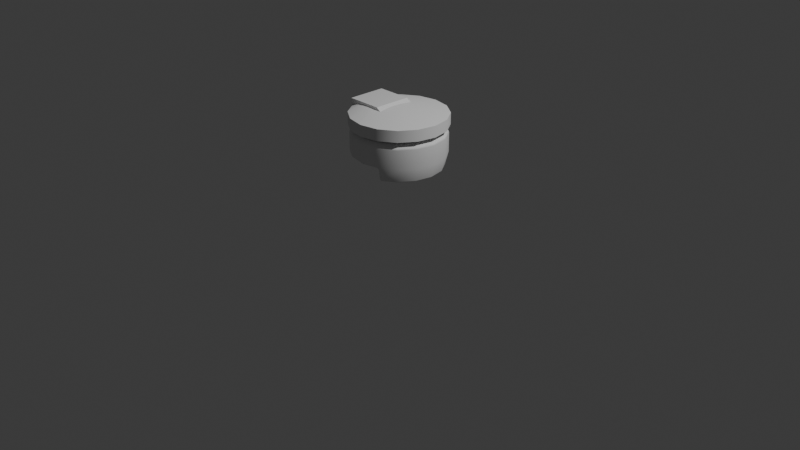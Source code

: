 # Source: untitled.blend  (saved by Blender 4.1.24; exported with 4.5.12 LTS)
import bpy
from mathutils import Matrix  # noqa: F401  (used for matrix-valued properties, if any)

bpy.ops.wm.read_factory_settings(use_empty=True)
scene = bpy.context.scene
scene.name = 'Scene'

# ---- collections
col_collection = bpy.data.collections.new('Collection'); scene.collection.children.link(col_collection)
col_collection_2 = bpy.data.collections.new('Collection 2'); scene.collection.children.link(col_collection_2)

# ---- world
world_world = bpy.data.worlds.new('World'); scene.world = world_world
world_world.use_nodes = True; world_world.node_tree.nodes.clear()
_N = world_world.node_tree.nodes; _L = world_world.node_tree.links
n0 = _N.new('ShaderNodeOutputWorld'); n0.name = 'World Output'; n0.location = (300, 300)
n1 = _N.new('ShaderNodeBackground'); n1.name = 'Background'; n1.location = (10, 300)
n1.inputs[0].default_value = (0.05088, 0.05088, 0.05088, 1.0)
_L.new(n1.outputs[0], n0.inputs[0])
n0.is_active_output = True
world_world.color = (0.05088, 0.05088, 0.05088)
world_world.use_sun_shadow = False
world_world.sun_shadow_jitter_overblur = 0.0

# ---- cameras
cam_camera = bpy.data.cameras.new('Camera')
cam_camera.clip_end = 100.0
cam_camera.ortho_scale = 7.314

# ---- lights
light_light = bpy.data.lights.new('Light', 'POINT')
light_light.transmission_factor = 0.0
light_light.energy = 1000.0
light_light.shadow_soft_size = 0.1
light_light.shadow_maximum_resolution = 0.006
light_light.use_absolute_resolution = True

# ---- meshes
me_cylinder_001 = bpy.data.meshes.new('Cylinder.001')
me_cylinder_001.from_pydata([(2.189e-09, 0.45, 1.0), (0.1722, 0.4157, 1.0), (0.3182, 0.3182, 1.0), (0.4157, 0.1722, 1.0), (0.45, 3.073e-09, 1.0), (0.4157, -0.1722, 1.0), (0.3182, -0.3182, 1.0), (0.1722, -0.4157, 1.0), (2.189e-09, -0.45, 1.0), (-0.1722, -0.4157, 1.0), (-0.3182, -0.3182, 1.0), (-0.4157, -0.1722, 1.0), (-0.45, 3.073e-09, 1.0), (-0.4157, 0.1722, 1.0), (-0.3182, 0.3182, 1.0), (-0.1722, 0.4157, 1.0), (-0.2079, -0.1722, 0.6), (0.1722, 0.4157, 0.6), (0.3182, 0.3182, 0.6), (0.4157, 0.1722, 0.6), (0.45, 3.073e-09, 0.6), (0.4157, -0.1722, 0.6), (0.3182, -0.3182, 0.6), (0.1722, -0.4157, 0.6), (-0.1039, -0.1722, 0.6), (-7.451e-09, -0.1722, 0.6), (0.1039, -0.1722, 0.6), (-0.4157, -0.1722, 0.6), (-0.45, 3.073e-09, 0.6), (-0.4157, 0.1722, 0.6), (0.2079, -0.1722, 0.6), (0.3118, -0.1378, 0.6), (4.545e-09, 0.4863, 0.7453), (2.628e-09, 0.4863, 0.9547), (0.1861, 0.4493, 0.9547), (0.1861, 0.4493, 0.7453), (0.3439, 0.3439, 0.9547), (0.3439, 0.3439, 0.7453), (0.4493, 0.1861, 0.9547), (0.4493, 0.1861, 0.7453), (0.4863, 3.547e-09, 0.9547), (0.4863, 3.547e-09, 0.7453), (0.4493, -0.1861, 0.9547), (0.4493, -0.1861, 0.7453), (0.3439, -0.3439, 0.9547), (0.3439, -0.3439, 0.7453), (0.1861, -0.4493, 0.9547), (0.1861, -0.4493, 0.7453), (2.628e-09, -0.4863, 0.9547), (4.545e-09, -0.4863, 0.7453), (-0.1861, -0.4493, 0.9547), (-0.1861, -0.4493, 0.7453), (-0.3439, -0.3439, 0.9547), (-0.3439, -0.3439, 0.7453), (-0.4493, -0.1861, 0.9547), (-0.4493, -0.1725, 0.7453), (-0.4863, 3.547e-09, 0.9547), (-0.4863, 3.547e-09, 0.7453), (-0.4493, 0.1861, 0.9547), (-0.4493, 0.1725, 0.7453), (-0.3439, 0.3439, 0.9547), (-0.3439, 0.3439, 0.7453), (-0.1861, 0.4493, 0.9547), (-0.1861, 0.4493, 0.7453), (-0.3118, -0.1723, 0.6), (0.3375, 3.073e-09, 0.6), (0.225, 3.073e-09, 0.6), (0.1125, 3.073e-09, 0.6), (-1.49e-08, 3.073e-09, 0.6), (-0.1125, 3.073e-09, 0.6), (-0.225, 3.073e-09, 0.6), (-0.3375, 3.073e-09, 0.6), (0.3118, 0.1378, 0.6), (0.2079, 0.1722, 0.6), (0.1039, 0.1722, 0.6), (-7.451e-09, 0.1722, 0.6), (-0.1039, 0.1722, 0.6), (-0.2079, 0.1722, 0.6), (-0.3118, 0.1723, 0.6), (-0.2079, -0.1722, 0.75), (-0.1039, -0.1722, 0.75), (-7.451e-09, -0.1722, 0.75), (0.1039, -0.1722, 0.75), (-0.3118, -0.1723, 0.75), (0.1039, 0.1722, 0.75), (-7.451e-09, 0.1722, 0.75), (-0.1039, 0.1722, 0.75), (-0.2079, 0.1722, 0.75), (-0.3118, 0.1723, 0.75)], [], [(62, 15, 0, 33), (35, 37, 18, 17), (37, 39, 19, 18), (39, 41, 20, 19), (41, 43, 21, 20), (43, 45, 22, 21), (45, 47, 23, 22), (70, 16, 64, 71), (69, 24, 16, 70), (68, 25, 24, 69), (67, 26, 25, 68), (55, 57, 28, 27), (57, 59, 29, 28), (66, 30, 26, 67), (1, 0, 15, 14, 13, 12, 11, 10, 9, 8, 7, 6, 5, 4, 3, 2), (65, 31, 30, 66), (20, 21, 31, 65), (38, 3, 4, 40), (78, 71, 28, 29), (48, 8, 9, 50), (33, 0, 1, 34), (58, 13, 14, 60), (44, 6, 7, 46), (54, 11, 12, 56), (34, 1, 2, 36), (40, 4, 5, 42), (50, 9, 10, 52), (60, 14, 15, 62), (36, 2, 3, 38), (46, 7, 8, 48), (56, 12, 13, 58), (42, 5, 6, 44), (52, 10, 11, 54), (33, 34, 35, 32), (34, 36, 37, 35), (36, 38, 39, 37), (38, 40, 41, 39), (40, 42, 43, 41), (42, 44, 45, 43), (44, 46, 47, 45), (46, 48, 49, 47), (48, 50, 51, 49), (50, 52, 53, 51), (52, 54, 55, 53), (54, 56, 57, 55), (56, 58, 59, 57), (58, 60, 61, 59), (60, 62, 63, 61), (62, 33, 32, 63), (71, 64, 27, 28), (19, 20, 65, 72), (72, 65, 66, 73), (73, 66, 67, 74), (74, 67, 68, 75), (75, 68, 69, 76), (76, 69, 70, 77), (77, 70, 71, 78), (18, 19, 72, 73), (22, 30, 31, 21), (17, 18, 73, 74), (77, 78, 88, 87), (75, 76, 86, 85), (24, 25, 81, 80), (25, 26, 82, 81), (16, 24, 80, 79), (76, 77, 87, 86), (74, 75, 85, 84), (64, 16, 79, 83), (23, 26, 30, 22), (17, 74, 84, 35), (47, 82, 26, 23), (64, 83, 55, 27), (78, 29, 59, 88), (32, 35, 84, 85), (63, 32, 85, 86), (61, 63, 86, 87), (59, 61, 87, 88), (49, 81, 82, 47), (51, 80, 81, 49), (53, 79, 80, 51), (55, 83, 79, 53)])
me_cylinder_001.polygons.foreach_set('use_smooth', [True] * 81)
_k = set([(0, 1), (0, 15), (1, 2), (2, 3), (3, 4), (4, 5), (5, 6), (6, 7), (7, 8), (8, 9), (9, 10), (10, 11), (11, 12), (12, 13), (13, 14), (14, 15), (16, 24), (16, 64), (17, 18), (17, 35), (17, 74), (18, 19), (19, 20), (20, 21), (21, 22), (22, 23), (23, 26), (23, 47), (24, 25), (25, 26), (26, 82), (27, 28), (27, 55), (27, 64), (28, 29), (29, 59), (29, 78), (32, 35), (32, 63), (33, 34), (33, 62), (34, 36), (35, 84), (36, 38), (38, 40), (40, 42), (42, 44), (44, 46), (46, 48), (47, 49), (47, 82), (48, 50), (49, 51), (50, 52), (51, 53), (52, 54), (53, 55), (54, 56), (55, 83), (56, 58), (58, 60), (59, 61), (59, 88), (60, 62), (61, 63), (74, 75), (74, 84), (75, 76), (76, 77), (77, 78), (79, 80), (79, 83), (80, 81), (81, 82), (84, 85), (85, 86), (86, 87), (87, 88)])
me_cylinder_001.attributes.new('sharp_edge', 'BOOLEAN', 'EDGE').data.foreach_set('value', [ (min(e.vertices), max(e.vertices)) in _k for e in me_cylinder_001.edges])
_uv = me_cylinder_001.uv_layers.new(name='UVMap')
_uv.uv.foreach_set('vector', [0.0625, 0.6368, 0.0625, 1.0, 0.0, 1.0, 0.0, 0.6368, 0.9375, 0.5, 0.875, 0.5, 0.875, 0.5, 0.9375, 0.5, 0.875, 0.5, 0.8125, 0.5, 0.8125, 0.5, 0.875, 0.5, 0.8125, 0.5, 0.75, 0.5, 0.75, 0.5, 0.8125, 0.5, 0.75, 0.5, 0.6875, 0.5, 0.6875, 0.5, 0.75, 0.5, 0.6875, 0.5, 0.625, 0.5, 0.625, 0.5, 0.6875, 0.5, 0.625, 0.5, 0.5625, 0.5, 0.5625, 0.5, 0.625, 0.5, 0.375, 0.5, 0.4062, 0.5, 0.3594, 0.5, 0.3125, 0.5, 0.4375, 0.5, 0.4531, 0.5, 0.4062, 0.5, 0.375, 0.5, 0.5, 0.5, 0.5, 0.5, 0.4531, 0.5, 0.4375, 0.5, 0.5625, 0.5, 0.5469, 0.5, 0.5, 0.5, 0.5, 0.5, 0.3125, 0.5, 0.25, 0.5, 0.25, 0.5, 0.3125, 0.5, 0.25, 0.5, 0.1875, 0.5, 0.1875, 0.5, 0.25, 0.5, 0.625, 0.5, 0.5938, 0.5, 0.5469, 0.5, 0.5625, 0.5, 0.3418, 0.4717, 0.25, 0.49, 0.1582, 0.4717, 0.08029, 0.4197, 0.02827, 0.3418, 0.01, 0.25, 0.02827, 0.1582, 0.08029, 0.08029, 0.1582, 0.02827, 0.25, 0.01, 0.3418, 0.02827, 0.4197, 0.08029, 0.4717, 0.1582, 0.49, 0.25, 0.4717, 0.3418, 0.4197, 0.4197, 0.6875, 0.5, 0.6406, 0.5, 0.5938, 0.5, 0.625, 0.5, 0.75, 0.5, 0.6875, 0.5, 0.6406, 0.5, 0.6875, 0.5, 0.8125, 0.6368, 0.8125, 1.0, 0.75, 1.0, 0.75, 0.6368, 0.2656, 0.5, 0.3125, 0.5, 0.25, 0.5, 0.1875, 0.5, 0.5, 0.6368, 0.5, 1.0, 0.4375, 1.0, 0.4375, 0.6368, 1.0, 0.6368, 1.0, 1.0, 0.9375, 1.0, 0.9375, 0.6368, 0.1875, 0.6368, 0.1875, 1.0, 0.125, 1.0, 0.125, 0.6368, 0.625, 0.6368, 0.625, 1.0, 0.5625, 1.0, 0.5625, 0.6368, 0.3125, 0.6368, 0.3125, 1.0, 0.25, 1.0, 0.25, 0.6368, 0.9375, 0.6368, 0.9375, 1.0, 0.875, 1.0, 0.875, 0.6368, 0.75, 0.6368, 0.75, 1.0, 0.6875, 1.0, 0.6875, 0.6368, 0.4375, 0.6368, 0.4375, 1.0, 0.375, 1.0, 0.375, 0.6368, 0.125, 0.6368, 0.125, 1.0, 0.0625, 1.0, 0.0625, 0.6368, 0.875, 0.6368, 0.875, 1.0, 0.8125, 1.0, 0.8125, 0.6368, 0.5625, 0.6368, 0.5625, 1.0, 0.5, 1.0, 0.5, 0.6368, 0.25, 0.6368, 0.25, 1.0, 0.1875, 1.0, 0.1875, 0.6368, 0.6875, 0.6368, 0.6875, 1.0, 0.625, 1.0, 0.625, 0.6368, 0.375, 0.6368, 0.375, 1.0, 0.3125, 1.0, 0.3125, 0.6368, 1.0, 0.6368, 0.9375, 0.6368, 0.9375, 0.5, 1.0, 0.5, 0.9375, 0.6368, 0.875, 0.6368, 0.875, 0.5, 0.9375, 0.5, 0.875, 0.6368, 0.8125, 0.6368, 0.8125, 0.5, 0.875, 0.5, 0.8125, 0.6368, 0.75, 0.6368, 0.75, 0.5, 0.8125, 0.5, 0.75, 0.6368, 0.6875, 0.6368, 0.6875, 0.5, 0.75, 0.5, 0.6875, 0.6368, 0.625, 0.6368, 0.625, 0.5, 0.6875, 0.5, 0.625, 0.6368, 0.5625, 0.6368, 0.5625, 0.5, 0.625, 0.5, 0.5625, 0.6368, 0.5, 0.6368, 0.5, 0.5, 0.5625, 0.5, 0.5, 0.6368, 0.4375, 0.6368, 0.4375, 0.5, 0.5, 0.5, 0.4375, 0.6368, 0.375, 0.6368, 0.375, 0.5, 0.4375, 0.5, 0.375, 0.6368, 0.3125, 0.6368, 0.3125, 0.5, 0.375, 0.5, 0.3125, 0.6368, 0.25, 0.6368, 0.25, 0.5, 0.3125, 0.5, 0.25, 0.6368, 0.1875, 0.6368, 0.1875, 0.5, 0.25, 0.5, 0.1875, 0.6368, 0.125, 0.6368, 0.125, 0.5, 0.1875, 0.5, 0.125, 0.6368, 0.0625, 0.6368, 0.0625, 0.5, 0.125, 0.5, 0.0625, 0.6368, 0.0, 0.6368, 0.0, 0.5, 0.0625, 0.5, 0.3125, 0.5, 0.3594, 0.5, 0.3125, 0.5, 0.25, 0.5, 0.8125, 0.5, 0.75, 0.5, 0.6875, 0.5, 0.7344, 0.5, 0.7344, 0.5, 0.6875, 0.5, 0.625, 0.5, 0.6562, 0.5, 0.6562, 0.5, 0.625, 0.5, 0.5625, 0.5, 0.5781, 0.5, 0.5781, 0.5, 0.5625, 0.5, 0.5, 0.5, 0.5, 0.5, 0.5, 0.5, 0.5, 0.5, 0.4375, 0.5, 0.4219, 0.5, 0.4219, 0.5, 0.4375, 0.5, 0.375, 0.5, 0.3437, 0.5, 0.3437, 0.5, 0.375, 0.5, 0.3125, 0.5, 0.2656, 0.5, 0.875, 0.5, 0.8125, 0.5, 0.7344, 0.5, 0.6562, 0.5, 0.625, 0.5, 0.5938, 0.5, 0.6406, 0.5, 0.6875, 0.5, 0.9375, 0.5, 0.875, 0.5, 0.6562, 0.5, 0.5781, 0.5, 0.3437, 0.5, 0.2656, 0.5, 0.2656, 0.5, 0.3437, 0.5, 0.5, 0.5, 0.4219, 0.5, 0.4219, 0.5, 0.5, 0.5, 0.4531, 0.5, 0.5, 0.5, 0.5, 0.5, 0.4531, 0.5, 0.5, 0.5, 0.5469, 0.5, 0.5469, 0.5, 0.5, 0.5, 0.4062, 0.5, 0.4531, 0.5, 0.4531, 0.5, 0.4062, 0.5, 0.4219, 0.5, 0.3437, 0.5, 0.3437, 0.5, 0.4219, 0.5, 0.5781, 0.5, 0.5, 0.5, 0.5, 0.5, 0.5781, 0.5, 0.3594, 0.5, 0.4062, 0.5, 0.4062, 0.5, 0.3594, 0.5, 0.5625, 0.5, 0.5469, 0.5, 0.5938, 0.5, 0.625, 0.5, 0.9375, 0.5, 0.5781, 0.5, 0.5781, 0.5, 0.9375, 0.5, 0.5625, 0.5, 0.5469, 0.5, 0.5469, 0.5, 0.5625, 0.5, 0.3594, 0.5, 0.3594, 0.5, 0.3125, 0.5, 0.3125, 0.5, 0.2656, 0.5, 0.1875, 0.5, 0.1875, 0.5, 0.2656, 0.5, 1.0, 0.5, 0.9375, 0.5, 0.5781, 0.5, 0.5, 0.5, 0.0625, 0.5, 1.0, 0.5, 0.5, 0.5, 0.4219, 0.5, 0.125, 0.5, 0.0625, 0.5, 0.4219, 0.5, 0.3437, 0.5, 0.1875, 0.5, 0.125, 0.5, 0.3437, 0.5, 0.2656, 0.5, 0.5, 0.5, 0.5, 0.5, 0.5469, 0.5, 0.5625, 0.5, 0.4375, 0.5, 0.4531, 0.5, 0.5, 0.5, 0.5, 0.5, 0.375, 0.5, 0.4062, 0.5, 0.4531, 0.5, 0.4375, 0.5, 0.3125, 0.5, 0.3594, 0.5, 0.4062, 0.5, 0.375, 0.5])
me_cylinder_001.update()
me_cylinder_002 = bpy.data.meshes.new('Cylinder.002')
me_cylinder_002.from_pydata([(2.794e-09, 0.5, 1.03), (2.794e-09, 0.5, 1.15), (0.1913, 0.4619, 1.03), (0.1913, 0.4619, 1.15), (0.3536, 0.3536, 1.03), (0.3536, 0.3536, 1.15), (0.4619, 0.1913, 1.03), (0.4619, 0.1913, 1.15), (0.5, 3.725e-09, 1.03), (0.5, 3.725e-09, 1.15), (0.4619, -0.1913, 1.03), (0.4619, -0.1913, 1.15), (0.3536, -0.3536, 1.03), (0.3536, -0.3536, 1.15), (0.1913, -0.4619, 1.03), (0.1913, -0.4619, 1.15), (2.794e-09, -0.5, 1.03), (2.794e-09, -0.5, 1.15), (-0.1913, -0.4619, 1.03), (-0.1913, -0.4619, 1.15), (-0.3536, -0.3536, 1.03), (-0.3536, -0.3536, 1.15), (-0.4619, -0.1913, 1.03), (-0.4619, -0.1913, 1.15), (-0.4622, 3.725e-09, 1.03), (-0.4619, 0.1913, 1.03), (-0.4619, 0.1913, 1.15), (-0.3536, 0.3536, 1.03), (-0.3536, 0.3536, 1.15), (-0.1913, 0.4619, 1.03), (-0.1913, 0.4619, 1.15), (-0.25, 0.15, 1.2), (-0.1926, 0.1386, 1.2), (-0.1439, 0.1061, 1.2), (-0.1114, 0.0574, 1.2), (-0.1, -2.794e-09, 1.2), (-0.1114, -0.0574, 1.2), (-0.1439, -0.1061, 1.2), (-0.1926, -0.1386, 1.2), (-0.25, -0.15, 1.2), (-0.3074, -0.1654, 1.196), (-0.3561, -0.1766, 1.19), (-0.3886, -0.1901, 1.18), (-0.3886, 0.1901, 1.18), (-0.3561, 0.1766, 1.19), (-0.3074, 0.1654, 1.196), (9.787e-10, 0.4, 1.0), (0.1531, 0.3696, 1.0), (0.2828, 0.2828, 1.0), (0.3696, 0.1531, 1.0), (0.4, 1.863e-09, 1.0), (0.3696, -0.1531, 1.0), (0.2828, -0.2828, 1.0), (0.1531, -0.3696, 1.0), (9.787e-10, -0.4, 1.0), (-0.1531, -0.3696, 1.0), (-0.2828, -0.2828, 1.0), (-0.3696, -0.1531, 1.0), (-0.4, 1.863e-09, 1.0), (-0.3696, 0.1531, 1.0), (-0.2828, 0.2828, 1.0), (-0.1531, 0.3696, 1.0)], [], [(0, 1, 3, 2), (2, 3, 5, 4), (4, 5, 7, 6), (6, 7, 9, 8), (8, 9, 11, 10), (10, 11, 13, 12), (12, 13, 15, 14), (14, 15, 17, 16), (16, 17, 19, 18), (18, 19, 21, 20), (20, 21, 23, 22), (25, 26, 28, 27), (21, 19, 40, 41), (27, 28, 30, 29), (29, 30, 1, 0), (2, 4, 48, 47), (30, 28, 44, 45), (7, 5, 33, 34), (17, 15, 38, 39), (3, 1, 31, 32), (13, 11, 36, 37), (23, 21, 41, 42), (1, 30, 45, 31), (9, 7, 34, 35), (19, 17, 39, 40), (28, 26, 43, 44), (5, 3, 32, 33), (15, 13, 37, 38), (11, 9, 35, 36), (46, 47, 48, 49, 50, 51, 52, 53, 54, 55, 56, 57, 58, 59, 60, 61), (12, 14, 53, 52), (22, 24, 58, 57), (8, 10, 51, 50), (18, 20, 56, 55), (27, 29, 61, 60), (4, 6, 49, 48), (14, 16, 54, 53), (0, 2, 47, 46), (24, 25, 59, 58), (10, 12, 52, 51), (20, 22, 57, 56), (29, 0, 46, 61), (6, 8, 50, 49), (16, 18, 55, 54), (25, 27, 60, 59)])
me_cylinder_002.polygons.foreach_set('use_smooth', [True] * 45)
_k = set([(0, 2), (0, 29), (1, 3), (1, 30), (2, 4), (3, 5), (4, 6), (5, 7), (6, 8), (7, 9), (8, 10), (9, 11), (10, 12), (11, 13), (12, 14), (13, 15), (14, 16), (15, 17), (16, 18), (17, 19), (18, 20), (19, 21), (20, 22), (21, 23), (22, 24), (24, 25), (25, 27), (26, 28), (27, 29), (28, 30), (31, 32), (31, 45), (32, 33), (33, 34), (34, 35), (35, 36), (36, 37), (37, 38), (38, 39), (39, 40), (40, 41), (41, 42), (43, 44), (44, 45)])
me_cylinder_002.attributes.new('sharp_edge', 'BOOLEAN', 'EDGE').data.foreach_set('value', [ (min(e.vertices), max(e.vertices)) in _k for e in me_cylinder_002.edges])
_uv = me_cylinder_002.uv_layers.new(name='UVMap')
_uv.uv.foreach_set('vector', [1.0, 0.5, 1.0, 1.0, 0.9375, 1.0, 0.9375, 0.5, 0.9375, 0.5, 0.9375, 1.0, 0.875, 1.0, 0.875, 0.5, 0.875, 0.5, 0.875, 1.0, 0.8125, 1.0, 0.8125, 0.5, 0.8125, 0.5, 0.8125, 1.0, 0.75, 1.0, 0.75, 0.5, 0.75, 0.5, 0.75, 1.0, 0.6875, 1.0, 0.6875, 0.5, 0.6875, 0.5, 0.6875, 1.0, 0.625, 1.0, 0.625, 0.5, 0.625, 0.5, 0.625, 1.0, 0.5625, 1.0, 0.5625, 0.5, 0.5625, 0.5, 0.5625, 1.0, 0.5, 1.0, 0.5, 0.5, 0.5, 0.5, 0.5, 1.0, 0.4375, 1.0, 0.4375, 0.5, 0.4375, 0.5, 0.4375, 1.0, 0.375, 1.0, 0.375, 0.5, 0.375, 0.5, 0.375, 1.0, 0.3125, 1.0, 0.3125, 0.5, 0.1875, 0.5, 0.1875, 1.0, 0.125, 1.0, 0.125, 0.5, 0.375, 1.0, 0.4375, 1.0, 0.4375, 1.0, 0.375, 1.0, 0.125, 0.5, 0.125, 1.0, 0.0625, 1.0, 0.0625, 0.5, 0.0625, 0.5, 0.0625, 1.0, 0.0, 1.0, 0.0, 0.5, 0.9375, 0.5, 0.875, 0.5, 0.875, 0.5, 0.9375, 0.5, 0.0625, 1.0, 0.125, 1.0, 0.125, 1.0, 0.0625, 1.0, 0.8125, 1.0, 0.875, 1.0, 0.875, 1.0, 0.8125, 1.0, 0.5, 1.0, 0.5625, 1.0, 0.5625, 1.0, 0.5, 1.0, 0.9375, 1.0, 1.0, 1.0, 1.0, 1.0, 0.9375, 1.0, 0.625, 1.0, 0.6875, 1.0, 0.6875, 1.0, 0.625, 1.0, 0.3125, 1.0, 0.375, 1.0, 0.375, 1.0, 0.3125, 1.0, 0.0, 1.0, 0.0625, 1.0, 0.0625, 1.0, 0.0, 1.0, 0.75, 1.0, 0.8125, 1.0, 0.8125, 1.0, 0.75, 1.0, 0.4375, 1.0, 0.5, 1.0, 0.5, 1.0, 0.4375, 1.0, 0.125, 1.0, 0.1875, 1.0, 0.1875, 1.0, 0.125, 1.0, 0.875, 1.0, 0.9375, 1.0, 0.9375, 1.0, 0.875, 1.0, 0.5625, 1.0, 0.625, 1.0, 0.625, 1.0, 0.5625, 1.0, 0.6875, 1.0, 0.75, 1.0, 0.75, 1.0, 0.6875, 1.0, 0.75, 0.49, 0.8418, 0.4717, 0.9197, 0.4197, 0.9717, 0.3418, 0.99, 0.25, 0.9717, 0.1582, 0.9197, 0.08029, 0.8418, 0.02827, 0.75, 0.01, 0.6582, 0.02827, 0.5803, 0.08029, 0.5283, 0.1582, 0.51, 0.25, 0.5283, 0.3418, 0.5803, 0.4197, 0.6582, 0.4717, 0.625, 0.5, 0.5625, 0.5, 0.5625, 0.5, 0.625, 0.5, 0.3125, 0.5, 0.25, 0.5, 0.25, 0.5, 0.3125, 0.5, 0.75, 0.5, 0.6875, 0.5, 0.6875, 0.5, 0.75, 0.5, 0.4375, 0.5, 0.375, 0.5, 0.375, 0.5, 0.4375, 0.5, 0.125, 0.5, 0.0625, 0.5, 0.0625, 0.5, 0.125, 0.5, 0.875, 0.5, 0.8125, 0.5, 0.8125, 0.5, 0.875, 0.5, 0.5625, 0.5, 0.5, 0.5, 0.5, 0.5, 0.5625, 0.5, 1.0, 0.5, 0.9375, 0.5, 0.9375, 0.5, 1.0, 0.5, 0.25, 0.5, 0.1875, 0.5, 0.1875, 0.5, 0.25, 0.5, 0.6875, 0.5, 0.625, 0.5, 0.625, 0.5, 0.6875, 0.5, 0.375, 0.5, 0.3125, 0.5, 0.3125, 0.5, 0.375, 0.5, 0.0625, 0.5, 0.0, 0.5, 0.0, 0.5, 0.0625, 0.5, 0.8125, 0.5, 0.75, 0.5, 0.75, 0.5, 0.8125, 0.5, 0.5, 0.5, 0.4375, 0.5, 0.4375, 0.5, 0.5, 0.5, 0.1875, 0.5, 0.125, 0.5, 0.125, 0.5, 0.1875, 0.5])
me_cylinder_002.update()
me_cube_004 = bpy.data.meshes.new('Cube.004')
me_cube_004.from_pydata([(-0.47, -0.185, 1.035), (-0.47, -0.185, 1.205), (-0.47, 0.185, 1.035), (-0.47, 0.185, 1.205), (-0.1, -0.2, 1.02), (-0.1, -0.2, 1.22), (-0.1, 0.2, 1.02), (-0.1, 0.2, 1.22), (0.0, -0.2, 1.02), (0.0, -0.2, 1.15), (0.0, 0.2, 1.02), (0.0, 0.2, 1.15), (-0.47, 0.2, 1.02), (-0.47, -0.2, 1.02), (-0.47, -0.2, 1.22), (-0.47, 0.2, 1.22), (-0.44, -0.185, 1.035), (-0.44, -0.185, 1.205), (-0.44, 0.185, 1.035), (-0.44, 0.185, 1.205)], [], [(3, 2, 18, 19), (12, 15, 7, 6), (7, 5, 9, 11), (4, 5, 14, 13), (12, 6, 4, 13), (7, 15, 14, 5), (10, 11, 9, 8), (6, 7, 11, 10), (5, 4, 8, 9), (4, 6, 10, 8), (0, 2, 12, 13), (1, 0, 13, 14), (3, 1, 14, 15), (2, 3, 15, 12), (16, 17, 19, 18), (0, 1, 17, 16), (1, 3, 19, 17), (2, 0, 16, 18)])
_uv = me_cube_004.uv_layers.new(name='UVMap')
_uv.uv.foreach_set('vector', [0.6063, 0.2481, 0.3937, 0.2481, 0.3937, 0.2481, 0.6063, 0.2481, 0.375, 0.25, 0.625, 0.25, 0.625, 0.5, 0.375, 0.5, 0.625, 0.5, 0.625, 0.75, 0.625, 0.75, 0.625, 0.5, 0.375, 0.75, 0.625, 0.75, 0.625, 1.0, 0.375, 1.0, 0.125, 0.5, 0.375, 0.5, 0.375, 0.75, 0.125, 0.75, 0.625, 0.5, 0.875, 0.5, 0.875, 0.75, 0.625, 0.75, 0.375, 0.5, 0.625, 0.5, 0.625, 0.75, 0.375, 0.75, 0.375, 0.5, 0.625, 0.5, 0.625, 0.5, 0.375, 0.5, 0.625, 0.75, 0.375, 0.75, 0.375, 0.75, 0.625, 0.75, 0.375, 0.75, 0.375, 0.5, 0.375, 0.5, 0.375, 0.75, 0.3937, 0.001875, 0.3937, 0.2481, 0.375, 0.25, 0.375, 0.0, 0.6063, 0.001875, 0.3937, 0.001875, 0.375, 0.0, 0.625, 0.0, 0.6063, 0.2481, 0.6063, 0.001875, 0.625, 0.0, 0.625, 0.25, 0.3937, 0.2481, 0.6063, 0.2481, 0.625, 0.25, 0.375, 0.25, 0.3937, 0.001875, 0.6063, 0.001875, 0.6063, 0.2481, 0.3937, 0.2481, 0.3937, 0.001875, 0.6063, 0.001875, 0.6063, 0.001875, 0.3937, 0.001875, 0.6063, 0.001875, 0.6063, 0.2481, 0.6063, 0.2481, 0.6063, 0.001875, 0.3937, 0.2481, 0.3937, 0.001875, 0.3937, 0.001875, 0.3937, 0.2481])
me_cube_004.update()
me_cylinder_005 = bpy.data.meshes.new('Cylinder.005')
me_cylinder_005.from_pydata([(-0.44, 0.17, 1.12), (-0.46, 0.17, 1.12), (-0.44, 0.1495, 1.169), (-0.46, 0.1495, 1.169), (-0.44, 0.1, 1.19), (-0.46, 0.1, 1.19), (-0.44, 0.0505, 1.169), (-0.46, 0.0505, 1.169), (-0.44, 0.03, 1.12), (-0.46, 0.03, 1.12), (-0.44, 0.0505, 1.071), (-0.46, 0.0505, 1.071), (-0.44, 0.1, 1.05), (-0.46, 0.1, 1.05), (-0.44, 0.1495, 1.071), (-0.46, 0.1495, 1.071)], [], [(0, 1, 3, 2), (2, 3, 5, 4), (4, 5, 7, 6), (6, 7, 9, 8), (8, 9, 11, 10), (10, 11, 13, 12), (3, 1, 15, 13, 11, 9, 7, 5), (12, 13, 15, 14), (14, 15, 1, 0)])
me_cylinder_005.polygons.foreach_set('use_smooth', [True] * 9)
_k = set([(1, 3), (1, 15), (3, 5), (5, 7), (7, 9), (9, 11), (11, 13), (13, 15)])
me_cylinder_005.attributes.new('sharp_edge', 'BOOLEAN', 'EDGE').data.foreach_set('value', [ (min(e.vertices), max(e.vertices)) in _k for e in me_cylinder_005.edges])
_uv = me_cylinder_005.uv_layers.new(name='UVMap')
_uv.uv.foreach_set('vector', [1.0, 0.5, 1.0, 1.0, 0.875, 1.0, 0.875, 0.5, 0.875, 0.5, 0.875, 1.0, 0.75, 1.0, 0.75, 0.5, 0.75, 0.5, 0.75, 1.0, 0.625, 1.0, 0.625, 0.5, 0.625, 0.5, 0.625, 1.0, 0.5, 1.0, 0.5, 0.5, 0.5, 0.5, 0.5, 1.0, 0.375, 1.0, 0.375, 0.5, 0.375, 0.5, 0.375, 1.0, 0.25, 1.0, 0.25, 0.5, 0.4197, 0.4197, 0.25, 0.49, 0.08029, 0.4197, 0.01, 0.25, 0.08029, 0.08029, 0.25, 0.01, 0.4197, 0.08029, 0.49, 0.25, 0.25, 0.5, 0.25, 1.0, 0.125, 1.0, 0.125, 0.5, 0.125, 0.5, 0.125, 1.0, 0.0, 1.0, 0.0, 0.5])
me_cylinder_005.update()

# ---- objects
ob_light = bpy.data.objects.new('Light', light_light)
ob_camera = bpy.data.objects.new('Camera', cam_camera)
ob_cylinder_001 = bpy.data.objects.new('Cylinder.001', me_cylinder_001)
ob_cylinder = bpy.data.objects.new('Cylinder', me_cylinder_002)
ob_cube = bpy.data.objects.new('Cube', me_cube_004)
ob_cylinder_002 = bpy.data.objects.new('Cylinder.002', me_cylinder_005)

# ---- transforms, parenting, visibility, modifiers, constraints
ob_light.location = (4.076, 1.005, 5.904)
ob_light.rotation_euler = (0.6503, 0.05522, 1.866)
ob_light.lock_rotations_4d = False
ob_light.empty_display_type = 'ARROWS'
ob_light.color = (0.0, 0.0, 0.0, 0.0)
ob_light.lineart.crease_threshold = 0.0
ob_camera.location = (7.359, -6.926, 4.958)
ob_camera.rotation_euler = (1.109, 0.0, 0.8149)
ob_camera.lock_rotations_4d = False
ob_camera.empty_display_type = 'ARROWS'
ob_camera.color = (0.0, 0.0, 0.0, 0.0)
ob_camera.display_type = 'WIRE'
ob_camera.lineart.crease_threshold = 0.0
ob_cylinder_001.location = (0.0, 0.0, 0.0)
_m = ob_cylinder_001.modifiers.new('Bevel', 'BEVEL')
_m.width = 0.01
_m.width_pct = 0.01
_m = ob_cylinder_001.modifiers.new('WeightedNormal', 'WEIGHTED_NORMAL')
ob_cylinder.location = (0.0, 0.0, 0.0)
ob_cube.location = (0.0, 0.0, 0.0)
ob_cylinder_002.location = (0.0, 0.0, 0.0)

# ---- collection membership
col_collection.objects.link(ob_light)
col_collection.objects.link(ob_camera)
col_collection_2.objects.link(ob_cylinder_001)
col_collection_2.objects.link(ob_cylinder)
col_collection_2.objects.link(ob_cube)
col_collection_2.objects.link(ob_cylinder_002)

# ---- scene / render settings (as saved in the file)
scene.camera = ob_camera
scene.frame_start = 1; scene.frame_end = 250; scene.frame_set(1)
scene.render.engine = 'BLENDER_EEVEE_NEXT'
scene.cycles.sampling_pattern = 'TABULATED_SOBOL'
scene.eevee.ray_tracing_options.trace_max_roughness = 0.0
bpy.context.view_layer.update()
